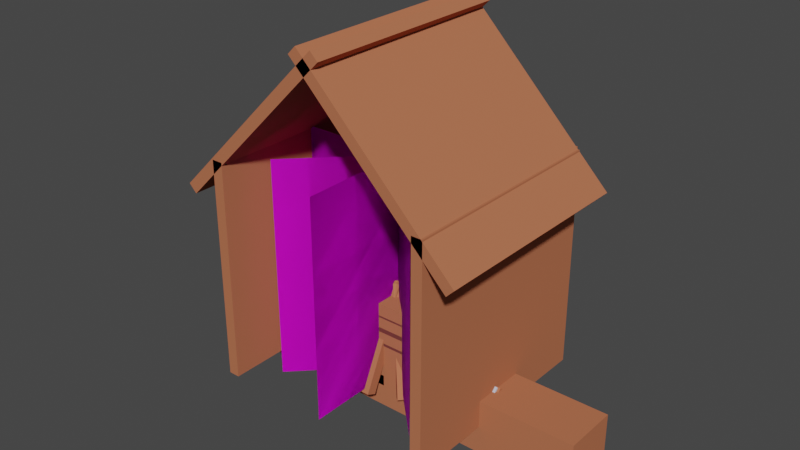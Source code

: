 # Source: blend_game_objects.blend  (saved by Blender 3.6.13; exported with 4.5.12 LTS)
import bpy
from mathutils import Matrix  # noqa: F401  (used for matrix-valued properties, if any)

bpy.ops.wm.read_factory_settings(use_empty=True)
scene = bpy.context.scene
scene.name = 'Scene'

# ---- collections
col_collection = bpy.data.collections.new('Collection'); scene.collection.children.link(col_collection)

# ---- images (referenced by path relative to the original .blend; pixels are not part of the script)
import os
ASSET_DIR = os.environ.get("B2B_ASSET_DIR", "")  # directory of the original .blend (textures are referenced by path, not embedded)
HERE = os.path.dirname(os.path.abspath(__file__))  # packed textures are extracted next to this script under _unpacked/

def load_image(name, relpath, width, height, colorspace="sRGB"):
    """Load a texture the original file referenced (path relative to the .blend, or extracted next to this script)."""
    p = next((c for c in (os.path.join(HERE, relpath), os.path.join(ASSET_DIR, relpath)) if relpath and os.path.exists(c)), "")
    if p:
        img = bpy.data.images.load(p, check_existing=True)
        img.name = name
    else:  # same state as the original file: an image datablock whose file is absent (Cycles renders it pink)
        img = bpy.data.images.new(name, width, height)
        img.source = "FILE"
        img.filepath = "//" + (relpath or name)
    img.colorspace_settings.name = colorspace
    return img
img_spr_tree_texture_one_png = load_image('spr_tree_texture_one.png', 'spr_tree_texture_one.png', 1024, 1024, 'sRGB')
img_spr_tree_texture_two_png = load_image('spr_tree_texture_two.png', 'spr_tree_texture_two.png', 1024, 1024, 'sRGB')
img_spr_apple_leaf_texture_png = load_image('spr_apple_leaf_texture.png', 'spr_apple_leaf_texture.png', 1024, 1024, 'sRGB')
img_spr_flower_texture_png = load_image('spr_flower_texture.png', 'spr_flower_texture.png', 1024, 1024, 'sRGB')

# ---- materials (node trees are filled in below, after node groups)
mat_material_bee_body = bpy.data.materials.new('material_bee_body')
mat_material_bee_body.alpha_threshold = 0.0
mat_material_bee_body.use_transparent_shadow = False
mat_material_bee_body.roughness = 0.5
mat_material_bee_body.line_color = (0.0, 0.0, 0.0, 1.0)
mat_material_bee_head = bpy.data.materials.new('material_bee_head')
mat_material_bee_head.use_transparent_shadow = False
mat_material_bee_wing = bpy.data.materials.new('material_bee_wing')
mat_material_bee_wing.use_transparent_shadow = False
mat_material_tree_one = bpy.data.materials.new('material_tree_one')
mat_material_tree_one.use_transparent_shadow = False
mat_material_tree_two = bpy.data.materials.new('material_tree_two')
mat_material_tree_two.use_transparent_shadow = False
mat_material_wood = bpy.data.materials.new('material_wood')
mat_material_wood.use_transparent_shadow = False
mat_material_apple = bpy.data.materials.new('material_apple')
mat_material_apple.use_transparent_shadow = False
mat_material_apple_leaf = bpy.data.materials.new('material_apple_leaf')
mat_material_apple_leaf.use_transparent_shadow = False
mat_material_metal = bpy.data.materials.new('material_metal')
mat_material_metal.use_transparent_shadow = False
mat_material_beehive_light = bpy.data.materials.new('material_beehive_light')
mat_material_beehive_light.use_transparent_shadow = False
mat_material_beehive_dark = bpy.data.materials.new('material_beehive_dark')
mat_material_beehive_dark.use_transparent_shadow = False
mat_material_berries = bpy.data.materials.new('material_berries')
mat_material_berries.use_transparent_shadow = False
mat_material_flowers = bpy.data.materials.new('material_flowers')
mat_material_flowers.use_transparent_shadow = False
mat_material_blossom = bpy.data.materials.new('material_blossom')
mat_material_blossom.use_transparent_shadow = False
mat_material_butterfly_body = bpy.data.materials.new('material_butterfly_body')
mat_material_butterfly_body.use_transparent_shadow = False
mat_material_butterfly_wings = bpy.data.materials.new('material_butterfly_wings')
mat_material_butterfly_wings.use_transparent_shadow = False

# ---- material node trees
mat_material_bee_body.use_nodes = True; mat_material_bee_body.node_tree.nodes.clear()
_N = mat_material_bee_body.node_tree.nodes; _L = mat_material_bee_body.node_tree.links
n0 = _N.new('ShaderNodeOutputMaterial'); n0.name = 'Material Output'; n0.location = (300, 300)
n1 = _N.new('ShaderNodeBsdfPrincipled'); n1.name = 'Principled BSDF'; n1.location = (10, 300)
n1.distribution = 'GGX'
n1.subsurface_method = 'RANDOM_WALK_SKIN'
n1.inputs[0].default_value = (0.9301, 0.1812, 0.016, 1.0)
n1.inputs[3].default_value = 1.45
n1.inputs[13].default_value = 0.0
n1.inputs[27].default_value = (0.0, 0.0, 0.0, 1.0)
n1.inputs[28].default_value = 1.0
_L.new(n1.outputs[0], n0.inputs[0])
n0.is_active_output = True
mat_material_bee_head.use_nodes = True; mat_material_bee_head.node_tree.nodes.clear()
_N = mat_material_bee_head.node_tree.nodes; _L = mat_material_bee_head.node_tree.links
n0 = _N.new('ShaderNodeBsdfPrincipled'); n0.name = 'Principled BSDF'; n0.location = (10, 300)
n0.distribution = 'GGX'
n0.subsurface_method = 'RANDOM_WALK_SKIN'
n0.inputs[0].default_value = (0.1714, 0.04817, 0.04092, 1.0)
n0.inputs[3].default_value = 1.45
n0.inputs[13].default_value = 0.0
n0.inputs[27].default_value = (0.0, 0.0, 0.0, 1.0)
n0.inputs[28].default_value = 1.0
n1 = _N.new('ShaderNodeOutputMaterial'); n1.name = 'Material Output'; n1.location = (300, 300)
_L.new(n0.outputs[0], n1.inputs[0])
n1.is_active_output = True
mat_material_bee_wing.use_nodes = True; mat_material_bee_wing.node_tree.nodes.clear()
_N = mat_material_bee_wing.node_tree.nodes; _L = mat_material_bee_wing.node_tree.links
n0 = _N.new('ShaderNodeBsdfPrincipled'); n0.name = 'Principled BSDF'; n0.location = (10, 300)
n0.distribution = 'GGX'
n0.subsurface_method = 'RANDOM_WALK_SKIN'
n0.inputs[0].default_value = (0.8228, 0.6584, 0.402, 1.0)
n0.inputs[3].default_value = 1.45
n0.inputs[27].default_value = (0.0, 0.0, 0.0, 1.0)
n0.inputs[28].default_value = 1.0
n1 = _N.new('ShaderNodeOutputMaterial'); n1.name = 'Material Output'; n1.location = (300, 300)
_L.new(n0.outputs[0], n1.inputs[0])
n1.is_active_output = True
mat_material_tree_one.use_nodes = True; mat_material_tree_one.node_tree.nodes.clear()
_N = mat_material_tree_one.node_tree.nodes; _L = mat_material_tree_one.node_tree.links
n0 = _N.new('ShaderNodeBsdfPrincipled'); n0.name = 'Principled BSDF'; n0.location = (10, 300)
n0.distribution = 'GGX'
n0.subsurface_method = 'RANDOM_WALK_SKIN'
n0.inputs[3].default_value = 1.45
n0.inputs[13].default_value = 0.0
n0.inputs[27].default_value = (0.0, 0.0, 0.0, 1.0)
n0.inputs[28].default_value = 1.0
n1 = _N.new('ShaderNodeOutputMaterial'); n1.name = 'Material Output'; n1.location = (300, 300)
n2 = _N.new('ShaderNodeTexImage'); n2.name = 'Image Texture'; n2.location = (-280, 280)
n2.image = img_spr_tree_texture_one_png
n2.interpolation = 'Closest'
_L.new(n0.outputs[0], n1.inputs[0])
_L.new(n2.outputs[0], n0.inputs[0])
n1.is_active_output = True
mat_material_tree_two.use_nodes = True; mat_material_tree_two.node_tree.nodes.clear()
_N = mat_material_tree_two.node_tree.nodes; _L = mat_material_tree_two.node_tree.links
n0 = _N.new('ShaderNodeBsdfPrincipled'); n0.name = 'Principled BSDF'; n0.location = (10, 300)
n0.distribution = 'GGX'
n0.subsurface_method = 'RANDOM_WALK_SKIN'
n0.inputs[3].default_value = 1.45
n0.inputs[27].default_value = (0.0, 0.0, 0.0, 1.0)
n0.inputs[28].default_value = 1.0
n1 = _N.new('ShaderNodeOutputMaterial'); n1.name = 'Material Output'; n1.location = (300, 300)
n2 = _N.new('ShaderNodeTexImage'); n2.name = 'Image Texture'; n2.location = (-280, 280)
n2.image = img_spr_tree_texture_two_png
n2.interpolation = 'Closest'
_L.new(n0.outputs[0], n1.inputs[0])
_L.new(n2.outputs[0], n0.inputs[0])
n1.is_active_output = True
mat_material_wood.use_nodes = True; mat_material_wood.node_tree.nodes.clear()
_N = mat_material_wood.node_tree.nodes; _L = mat_material_wood.node_tree.links
n0 = _N.new('ShaderNodeBsdfPrincipled'); n0.name = 'Principled BSDF'; n0.location = (10, 300)
n0.distribution = 'GGX'
n0.subsurface_method = 'RANDOM_WALK_SKIN'
n0.inputs[0].default_value = (0.4793, 0.159, 0.08022, 1.0)
n0.inputs[3].default_value = 1.45
n0.inputs[13].default_value = 0.0
n0.inputs[27].default_value = (0.0, 0.0, 0.0, 1.0)
n0.inputs[28].default_value = 1.0
n1 = _N.new('ShaderNodeOutputMaterial'); n1.name = 'Material Output'; n1.location = (300, 300)
_L.new(n0.outputs[0], n1.inputs[0])
n1.is_active_output = True
mat_material_apple.use_nodes = True; mat_material_apple.node_tree.nodes.clear()
_N = mat_material_apple.node_tree.nodes; _L = mat_material_apple.node_tree.links
n0 = _N.new('ShaderNodeBsdfPrincipled'); n0.name = 'Principled BSDF'; n0.location = (10, 300)
n0.distribution = 'GGX'
n0.subsurface_method = 'RANDOM_WALK_SKIN'
n0.inputs[0].default_value = (0.3613, 0.01938, 0.0331, 1.0)
n0.inputs[3].default_value = 1.45
n0.inputs[13].default_value = 0.0
n0.inputs[27].default_value = (0.0, 0.0, 0.0, 1.0)
n0.inputs[28].default_value = 1.0
n1 = _N.new('ShaderNodeOutputMaterial'); n1.name = 'Material Output'; n1.location = (300, 300)
_L.new(n0.outputs[0], n1.inputs[0])
n1.is_active_output = True
mat_material_apple_leaf.use_nodes = True; mat_material_apple_leaf.node_tree.nodes.clear()
_N = mat_material_apple_leaf.node_tree.nodes; _L = mat_material_apple_leaf.node_tree.links
n0 = _N.new('ShaderNodeBsdfPrincipled'); n0.name = 'Principled BSDF'; n0.location = (10, 300)
n0.distribution = 'GGX'
n0.subsurface_method = 'RANDOM_WALK_SKIN'
n0.inputs[3].default_value = 1.45
n0.inputs[27].default_value = (0.0, 0.0, 0.0, 1.0)
n0.inputs[28].default_value = 1.0
n1 = _N.new('ShaderNodeOutputMaterial'); n1.name = 'Material Output'; n1.location = (300, 300)
n2 = _N.new('ShaderNodeTexImage'); n2.name = 'Image Texture'; n2.location = (-280, 280)
n2.image = img_spr_apple_leaf_texture_png
n2.interpolation = 'Closest'
_L.new(n0.outputs[0], n1.inputs[0])
_L.new(n2.outputs[0], n0.inputs[0])
n1.is_active_output = True
mat_material_metal.use_nodes = True; mat_material_metal.node_tree.nodes.clear()
_N = mat_material_metal.node_tree.nodes; _L = mat_material_metal.node_tree.links
n0 = _N.new('ShaderNodeBsdfPrincipled'); n0.name = 'Principled BSDF'; n0.location = (10, 300)
n0.distribution = 'GGX'
n0.subsurface_method = 'RANDOM_WALK_SKIN'
n0.inputs[0].default_value = (0.5271, 0.5972, 0.7157, 1.0)
n0.inputs[3].default_value = 1.45
n0.inputs[27].default_value = (0.0, 0.0, 0.0, 1.0)
n0.inputs[28].default_value = 1.0
n1 = _N.new('ShaderNodeOutputMaterial'); n1.name = 'Material Output'; n1.location = (300, 300)
_L.new(n0.outputs[0], n1.inputs[0])
n1.is_active_output = True
mat_material_beehive_light.use_nodes = True; mat_material_beehive_light.node_tree.nodes.clear()
_N = mat_material_beehive_light.node_tree.nodes; _L = mat_material_beehive_light.node_tree.links
n0 = _N.new('ShaderNodeBsdfPrincipled'); n0.name = 'Principled BSDF'; n0.location = (10, 300)
n0.distribution = 'GGX'
n0.subsurface_method = 'RANDOM_WALK_SKIN'
n0.inputs[0].default_value = (0.4793, 0.159, 0.08022, 1.0)
n0.inputs[3].default_value = 1.45
n0.inputs[13].default_value = 0.0
n0.inputs[27].default_value = (0.0, 0.0, 0.0, 1.0)
n0.inputs[28].default_value = 1.0
n1 = _N.new('ShaderNodeOutputMaterial'); n1.name = 'Material Output'; n1.location = (300, 300)
_L.new(n0.outputs[0], n1.inputs[0])
n1.is_active_output = True
mat_material_beehive_dark.use_nodes = True; mat_material_beehive_dark.node_tree.nodes.clear()
_N = mat_material_beehive_dark.node_tree.nodes; _L = mat_material_beehive_dark.node_tree.links
n0 = _N.new('ShaderNodeBsdfPrincipled'); n0.name = 'Principled BSDF'; n0.location = (10, 300)
n0.distribution = 'GGX'
n0.subsurface_method = 'RANDOM_WALK_SKIN'
n0.inputs[0].default_value = (0.1714, 0.04817, 0.04092, 1.0)
n0.inputs[3].default_value = 1.45
n0.inputs[13].default_value = 0.0
n0.inputs[27].default_value = (0.0, 0.0, 0.0, 1.0)
n0.inputs[28].default_value = 1.0
n1 = _N.new('ShaderNodeOutputMaterial'); n1.name = 'Material Output'; n1.location = (300, 300)
_L.new(n0.outputs[0], n1.inputs[0])
n1.is_active_output = True
mat_material_berries.use_nodes = True; mat_material_berries.node_tree.nodes.clear()
_N = mat_material_berries.node_tree.nodes; _L = mat_material_berries.node_tree.links
n0 = _N.new('ShaderNodeBsdfPrincipled'); n0.name = 'Principled BSDF'; n0.location = (10, 300)
n0.distribution = 'GGX'
n0.subsurface_method = 'RANDOM_WALK_SKIN'
n0.inputs[0].default_value = (0.1384, 0.03955, 0.15, 1.0)
n0.inputs[3].default_value = 1.45
n0.inputs[13].default_value = 0.0
n0.inputs[27].default_value = (0.0, 0.0, 0.0, 1.0)
n0.inputs[28].default_value = 1.0
n1 = _N.new('ShaderNodeOutputMaterial'); n1.name = 'Material Output'; n1.location = (300, 300)
_L.new(n0.outputs[0], n1.inputs[0])
n1.is_active_output = True
mat_material_flowers.use_nodes = True; mat_material_flowers.node_tree.nodes.clear()
_N = mat_material_flowers.node_tree.nodes; _L = mat_material_flowers.node_tree.links
n0 = _N.new('ShaderNodeBsdfPrincipled'); n0.name = 'Principled BSDF'; n0.location = (10, 300)
n0.distribution = 'GGX'
n0.subsurface_method = 'RANDOM_WALK_SKIN'
n0.inputs[3].default_value = 1.45
n0.inputs[27].default_value = (0.0, 0.0, 0.0, 1.0)
n0.inputs[28].default_value = 1.0
n1 = _N.new('ShaderNodeOutputMaterial'); n1.name = 'Material Output'; n1.location = (300, 300)
n2 = _N.new('ShaderNodeTexImage'); n2.name = 'Image Texture'; n2.location = (-280, 220)
n3 = _N.new('ShaderNodeTexImage'); n3.name = 'Image Texture.001'; n3.location = (-280, 280)
n3.image = img_spr_flower_texture_png
n3.interpolation = 'Closest'
_L.new(n0.outputs[0], n1.inputs[0])
_L.new(n3.outputs[0], n0.inputs[0])
n1.is_active_output = True
mat_material_blossom.use_nodes = True; mat_material_blossom.node_tree.nodes.clear()
_N = mat_material_blossom.node_tree.nodes; _L = mat_material_blossom.node_tree.links
n0 = _N.new('ShaderNodeBsdfPrincipled'); n0.name = 'Principled BSDF'; n0.location = (10, 300)
n0.distribution = 'GGX'
n0.subsurface_method = 'RANDOM_WALK_SKIN'
n0.inputs[0].default_value = (1.0, 1.0, 1.0, 1.0)
n0.inputs[3].default_value = 1.45
n0.inputs[13].default_value = 0.0
n0.inputs[27].default_value = (0.0, 0.0, 0.0, 1.0)
n0.inputs[28].default_value = 1.0
n1 = _N.new('ShaderNodeOutputMaterial'); n1.name = 'Material Output'; n1.location = (300, 300)
_L.new(n0.outputs[0], n1.inputs[0])
n1.is_active_output = True
mat_material_butterfly_body.use_nodes = True; mat_material_butterfly_body.node_tree.nodes.clear()
_N = mat_material_butterfly_body.node_tree.nodes; _L = mat_material_butterfly_body.node_tree.links
n0 = _N.new('ShaderNodeBsdfPrincipled'); n0.name = 'Principled BSDF'; n0.location = (10, 300)
n0.distribution = 'GGX'
n0.subsurface_method = 'RANDOM_WALK_SKIN'
n0.inputs[0].default_value = (0.04231, 0.05781, 0.1329, 1.0)
n0.inputs[3].default_value = 1.45
n0.inputs[13].default_value = 0.0
n0.inputs[27].default_value = (0.0, 0.0, 0.0, 1.0)
n0.inputs[28].default_value = 1.0
n1 = _N.new('ShaderNodeOutputMaterial'); n1.name = 'Material Output'; n1.location = (300, 300)
_L.new(n0.outputs[0], n1.inputs[0])
n1.is_active_output = True
mat_material_butterfly_wings.use_nodes = True; mat_material_butterfly_wings.node_tree.nodes.clear()
_N = mat_material_butterfly_wings.node_tree.nodes; _L = mat_material_butterfly_wings.node_tree.links
n0 = _N.new('ShaderNodeBsdfPrincipled'); n0.name = 'Principled BSDF'; n0.location = (10, 300)
n0.distribution = 'GGX'
n0.subsurface_method = 'RANDOM_WALK_SKIN'
n0.inputs[0].default_value = (1.0, 0.0, 0.05781, 1.0)
n0.inputs[3].default_value = 1.45
n0.inputs[27].default_value = (0.0, 0.0, 0.0, 1.0)
n0.inputs[28].default_value = 1.0
n1 = _N.new('ShaderNodeOutputMaterial'); n1.name = 'Material Output'; n1.location = (300, 300)
_L.new(n0.outputs[0], n1.inputs[0])
n1.is_active_output = True

# ---- world
world_world = bpy.data.worlds.new('World'); scene.world = world_world
world_world.use_nodes = True; world_world.node_tree.nodes.clear()
_N = world_world.node_tree.nodes; _L = world_world.node_tree.links
n0 = _N.new('ShaderNodeOutputWorld'); n0.name = 'World Output'; n0.location = (300, 300)
n1 = _N.new('ShaderNodeBackground'); n1.name = 'Background'; n1.location = (10, 300)
n1.inputs[0].default_value = (0.05088, 0.05088, 0.05088, 1.0)
_L.new(n1.outputs[0], n0.inputs[0])
n0.is_active_output = True
world_world.color = (0.05088, 0.05088, 0.05088)
world_world.use_sun_shadow = False
world_world.sun_shadow_jitter_overblur = 0.0

# ---- meshes
me_cube = bpy.data.meshes.new('Cube')
me_cube.from_pydata([(0.001238, 0.002268, 0.00126), (0.001238, 0.002268, -0.0008608), (0.001238, -0.002268, 0.00126), (0.001238, -0.002268, -0.0008608), (-0.001238, 0.002268, 0.00126), (-0.001238, 0.002268, -0.0008608), (-0.001238, -0.002268, 0.00126), (-0.001238, -0.002268, -0.0008608), (0.001238, 0.002268, 0.0), (-0.001238, -0.003448, 0.0), (0.001238, -0.003448, 0.0), (-0.001238, 0.002268, 0.0), (-0.001238, 0.002893, 0.00126), (0.001238, 0.002893, 0.00126), (0.001238, 0.002893, 0.0), (-0.001238, 0.002893, 0.0), (0.0004127, 0.002268, -0.0008608), (-0.0004127, 0.002268, -0.0008608), (0.0004127, -0.002268, 0.00126), (-0.0004127, -0.002268, 0.00126), (-0.0004127, -0.002268, -0.0008608), (0.0004127, -0.002268, -0.0008608), (-0.0004127, 0.002268, 0.00126), (0.0004127, 0.002268, 0.00126), (-0.0004127, 0.002268, 0.0), (0.0004127, 0.002268, 0.0), (0.0004127, -0.003448, 0.0), (-0.0004127, -0.003448, 0.0), (-0.0004127, 0.002893, 0.00126), (0.0004127, 0.002893, 0.00126), (-0.0004127, 0.002893, 0.0), (0.0004127, 0.002893, 0.0)], [], [(22, 4, 6, 19), (27, 19, 6, 9), (9, 6, 4, 11), (16, 1, 3, 21), (8, 0, 2, 10), (11, 4, 12, 15), (16, 25, 8, 1), (1, 8, 10, 3), (7, 9, 11, 5), (20, 27, 9, 7), (31, 29, 13, 14), (24, 11, 15, 30), (0, 8, 14, 13), (23, 0, 13, 29), (4, 22, 28, 12), (22, 23, 29, 28), (8, 25, 31, 14), (25, 24, 30, 31), (15, 12, 28, 30), (30, 28, 29, 31), (3, 10, 26, 21), (21, 26, 27, 20), (5, 11, 24, 17), (17, 24, 25, 16), (5, 17, 20, 7), (17, 16, 21, 20), (10, 2, 18, 26), (26, 18, 19, 27), (0, 23, 18, 2), (23, 22, 19, 18)])
me_cube.polygons.foreach_set('material_index', [0, 0, 0, 0, 0, 1, 0, 0, 0, 0, 1, 0, 1, 1, 1, 0, 0, 0, 1, 0, 0, 0, 0, 0, 0, 0, 0, 0, 0, 0])
_uv = me_cube.uv_layers.new(name='UVMap')
_uv.uv.foreach_set('vector', [0.7917, 0.5, 0.875, 0.5, 0.875, 0.75, 0.7917, 0.75, 0.5, 0.9167, 0.625, 0.9167, 0.625, 1.0, 0.5, 1.0, 0.5, 0.0, 0.625, 0.0, 0.625, 0.25, 0.5, 0.25, 0.2917, 0.5, 0.375, 0.5, 0.375, 0.75, 0.2917, 0.75, 0.5, 0.5, 0.625, 0.5, 0.625, 0.75, 0.5, 0.75, 0.5, 0.25, 0.625, 0.25, 0.625, 0.25, 0.5, 0.25, 0.375, 0.4167, 0.5, 0.4167, 0.5, 0.5, 0.375, 0.5, 0.375, 0.5, 0.5, 0.5, 0.5, 0.75, 0.375, 0.75, 0.375, 0.0, 0.5, 0.0, 0.5, 0.25, 0.375, 0.25, 0.375, 0.9167, 0.5, 0.9167, 0.5, 1.0, 0.375, 1.0, 0.5, 0.4167, 0.625, 0.4167, 0.625, 0.5, 0.5, 0.5, 0.5, 0.3333, 0.5, 0.25, 0.5, 0.25, 0.5, 0.3333, 0.625, 0.5, 0.5, 0.5, 0.5, 0.5, 0.625, 0.5, 0.7083, 0.5, 0.625, 0.5, 0.625, 0.5, 0.7083, 0.5, 0.875, 0.5, 0.7917, 0.5, 0.7917, 0.5, 0.875, 0.5, 0.7917, 0.5, 0.7083, 0.5, 0.7083, 0.5, 0.7917, 0.5, 0.5, 0.5, 0.5, 0.4167, 0.5, 0.4167, 0.5, 0.5, 0.5, 0.4167, 0.5, 0.3333, 0.5, 0.3333, 0.5, 0.4167, 0.5, 0.25, 0.625, 0.25, 0.625, 0.3333, 0.5, 0.3333, 0.5, 0.3333, 0.625, 0.3333, 0.625, 0.4167, 0.5, 0.4167, 0.375, 0.75, 0.5, 0.75, 0.5, 0.8333, 0.375, 0.8333, 0.375, 0.8333, 0.5, 0.8333, 0.5, 0.9167, 0.375, 0.9167, 0.375, 0.25, 0.5, 0.25, 0.5, 0.3333, 0.375, 0.3333, 0.375, 0.3333, 0.5, 0.3333, 0.5, 0.4167, 0.375, 0.4167, 0.125, 0.5, 0.2083, 0.5, 0.2083, 0.75, 0.125, 0.75, 0.2083, 0.5, 0.2917, 0.5, 0.2917, 0.75, 0.2083, 0.75, 0.5, 0.75, 0.625, 0.75, 0.625, 0.8333, 0.5, 0.8333, 0.5, 0.8333, 0.625, 0.8333, 0.625, 0.9167, 0.5, 0.9167, 0.625, 0.5, 0.7083, 0.5, 0.7083, 0.75, 0.625, 0.75, 0.7083, 0.5, 0.7917, 0.5, 0.7917, 0.75, 0.7083, 0.75])
me_cube.materials.append(mat_material_bee_body)
me_cube.materials.append(mat_material_bee_head)
me_cube.use_mirror_vertex_groups = False
me_cube.update()
me_cube_001 = bpy.data.meshes.new('Cube.001')
me_cube_001.from_pydata([(-1.0, -0.048, -1.0), (-1.0, -0.048, 1.0), (-1.0, 1.0, -1.0), (-1.0, 1.0, 1.0), (1.0, -1.0, -1.0), (1.0, -1.0, 1.0), (1.0, 1.0, -1.0), (1.0, 1.0, 1.0), (0.0, 0.7496, -1.0), (0.0, 0.7496, 1.0), (0.0, -1.561, -1.0), (0.0, -1.561, 1.0)], [], [(0, 1, 3, 2), (8, 9, 7, 6), (6, 7, 5, 4), (10, 11, 1, 0), (8, 6, 4, 10), (9, 3, 1, 11), (7, 9, 11, 5), (2, 8, 10, 0), (4, 5, 11, 10), (2, 3, 9, 8)])
_uv = me_cube_001.uv_layers.new(name='UVMap')
_uv.uv.foreach_set('vector', [0.375, 0.0, 0.625, 0.0, 0.625, 0.25, 0.375, 0.25, 0.375, 0.375, 0.625, 0.375, 0.625, 0.5, 0.375, 0.5, 0.375, 0.5, 0.625, 0.5, 0.625, 0.75, 0.375, 0.75, 0.375, 0.875, 0.625, 0.875, 0.625, 1.0, 0.375, 1.0, 0.25, 0.5, 0.375, 0.5, 0.375, 0.75, 0.25, 0.75, 0.75, 0.5, 0.875, 0.5, 0.875, 0.75, 0.75, 0.75, 0.625, 0.5, 0.75, 0.5, 0.75, 0.75, 0.625, 0.75, 0.125, 0.5, 0.25, 0.5, 0.25, 0.75, 0.125, 0.75, 0.375, 0.75, 0.625, 0.75, 0.625, 0.875, 0.375, 0.875, 0.375, 0.25, 0.625, 0.25, 0.625, 0.375, 0.375, 0.375])
me_cube_001.materials.append(mat_material_bee_wing)
me_cube_001.update()
me_plane = bpy.data.meshes.new('Plane')
me_plane.from_pydata([(-1.0, -1.0, 0.0), (1.0, -1.0, 0.0), (-1.0, 1.0, 0.0), (1.0, 1.0, 0.0), (0.0, -1.0, 1.0), (1.788e-07, -1.0, -1.0), (-1.788e-07, 1.0, 1.0), (0.0, 1.0, -1.0), (-0.7071, -1.0, 0.7071), (0.7071, -1.0, -0.7071), (-0.7071, 1.0, 0.7071), (0.7071, 1.0, -0.7071), (0.7071, -1.0, 0.7071), (-0.7071, -1.0, -0.7071), (0.7071, 1.0, 0.7071), (-0.7071, 1.0, -0.7071)], [], [(0, 1, 3, 2), (4, 5, 7, 6), (8, 9, 11, 10), (12, 13, 15, 14)])
_uv = me_plane.uv_layers.new(name='UVMap')
_uv.uv.foreach_set('vector', [0.0, 0.0, 1.0, 0.0, 1.0, 1.0, 0.0, 1.0, 0.0, 0.0, 1.0, 0.0, 1.0, 1.0, 0.0, 1.0, 0.0, 0.0, 1.0, 0.0, 1.0, 1.0, 0.0, 1.0, 0.0, 0.0, 1.0, 0.0, 1.0, 1.0, 0.0, 1.0])
me_plane.materials.append(mat_material_tree_one)
me_plane.update()
me_plane_001 = bpy.data.meshes.new('Plane.001')
me_plane_001.from_pydata([(-1.0, -1.0, 0.0), (1.0, -1.0, 0.0), (-1.0, 1.0, 0.0), (1.0, 1.0, 0.0), (0.0, -1.0, 1.0), (1.788e-07, -1.0, -1.0), (-1.788e-07, 1.0, 1.0), (0.0, 1.0, -1.0), (-0.7071, -1.0, 0.7071), (0.7071, -1.0, -0.7071), (-0.7071, 1.0, 0.7071), (0.7071, 1.0, -0.7071), (0.7071, -1.0, 0.7071), (-0.7071, -1.0, -0.7071), (0.7071, 1.0, 0.7071), (-0.7071, 1.0, -0.7071)], [], [(0, 1, 3, 2), (4, 5, 7, 6), (8, 9, 11, 10), (12, 13, 15, 14)])
me_plane_001.polygons.foreach_set('material_index', [1, 1, 1, 1])
_uv = me_plane_001.uv_layers.new(name='UVMap')
_uv.uv.foreach_set('vector', [0.0, 0.0, 1.0, 0.0, 1.0, 1.0, 0.0, 1.0, 0.0, 0.0, 1.0, 0.0, 1.0, 1.0, 0.0, 1.0, 0.0, 0.0, 1.0, 0.0, 1.0, 1.0, 0.0, 1.0, 0.0, 0.0, 1.0, 0.0, 1.0, 1.0, 0.0, 1.0])
me_plane_001.materials.append(mat_material_tree_one)
me_plane_001.materials.append(mat_material_tree_two)
me_plane_001.update()
me_cube_002 = bpy.data.meshes.new('Cube.002')
me_cube_002.from_pydata([(-1.0, -1.0, -1.0), (-1.0, -1.0, 1.0), (-1.0, 1.0, -1.0), (-1.0, 1.0, 1.0), (1.0, -1.0, -1.0), (1.0, -1.0, 1.0), (1.0, 1.0, -1.0), (1.0, 1.0, 1.0), (0.9942, -0.3728, -14.45), (0.991, -0.2196, -15.74), (1.009, 0.9128, 0.8699), (1.006, 1.066, -0.4157), (-1.006, -0.3729, -14.45), (-1.009, -0.2197, -15.73), (-0.991, 0.9127, 0.8731), (-0.9942, 1.066, -0.4125), (7.42, -0.7287, -6.818), (9.232, -0.6521, -6.461), (-1.032, 0.9141, 0.8421), (0.7801, 0.9907, 1.199), (7.42, -0.6442, -8.631), (9.232, -0.5676, -8.274), (-1.032, 0.9986, -0.9706), (0.7801, 1.075, -0.6133), (-7.422, -0.6444, -8.626), (-9.234, -0.5679, -8.266), (1.031, 0.999, -0.9787), (-0.7819, 1.075, -0.6186), (-7.418, -0.7289, -6.813), (-9.231, -0.6525, -6.453), (1.034, 0.9145, 0.8339), (-0.7784, 0.991, 1.194), (5.954, -0.4946, -11.84), (7.235, -0.3638, -12.64), (-0.02297, 0.8956, 1.238), (1.259, 1.026, 0.4339), (4.54, -0.4348, -13.12), (5.821, -0.304, -13.93), (-1.437, 0.9554, -0.04343), (-0.1555, 1.086, -0.8478), (-5.951, -0.8785, -3.606), (-7.23, -0.8562, -2.085), (0.0154, 1.017, -1.371), (-1.264, 1.04, 0.1495), (-4.534, -0.9382, -2.326), (-5.814, -0.9158, -0.8053), (1.432, 0.9577, -0.09192), (0.1526, 0.98, 1.429), (-4.54, -0.4348, -13.12), (-5.821, -0.304, -13.93), (1.437, 0.9554, -0.04343), (0.1555, 1.086, -0.8478), (-5.954, -0.4946, -11.84), (-7.235, -0.3638, -12.64), (0.02297, 0.8956, 1.238), (-1.259, 1.026, 0.4339), (4.545, -0.9379, -2.331), (5.829, -0.9154, -0.8145), (-1.442, 0.957, -0.0782), (-0.1583, 0.9795, 1.439), (5.957, -0.878, -3.615), (7.241, -0.8555, -2.098), (-0.03054, 1.017, -1.362), (1.253, 1.039, 0.1547)], [], [(0, 1, 3, 2), (2, 3, 7, 6), (6, 7, 5, 4), (4, 5, 1, 0), (2, 6, 4, 0), (7, 3, 1, 5), (8, 9, 11, 10), (10, 11, 15, 14), (14, 15, 13, 12), (12, 13, 9, 8), (10, 14, 12, 8), (15, 11, 9, 13), (16, 17, 19, 18), (18, 19, 23, 22), (22, 23, 21, 20), (20, 21, 17, 16), (18, 22, 20, 16), (23, 19, 17, 21), (24, 25, 27, 26), (26, 27, 31, 30), (30, 31, 29, 28), (28, 29, 25, 24), (26, 30, 28, 24), (31, 27, 25, 29), (32, 33, 35, 34), (34, 35, 39, 38), (38, 39, 37, 36), (36, 37, 33, 32), (34, 38, 36, 32), (39, 35, 33, 37), (40, 41, 43, 42), (42, 43, 47, 46), (46, 47, 45, 44), (44, 45, 41, 40), (42, 46, 44, 40), (47, 43, 41, 45), (48, 49, 51, 50), (50, 51, 55, 54), (54, 55, 53, 52), (52, 53, 49, 48), (50, 54, 52, 48), (55, 51, 49, 53), (56, 57, 59, 58), (58, 59, 63, 62), (62, 63, 61, 60), (60, 61, 57, 56), (58, 62, 60, 56), (63, 59, 57, 61)])
_uv = me_cube_002.uv_layers.new(name='UVMap')
_uv.uv.foreach_set('vector', [0.375, 0.0, 0.625, 0.0, 0.625, 0.25, 0.375, 0.25, 0.375, 0.25, 0.625, 0.25, 0.625, 0.5, 0.375, 0.5, 0.375, 0.5, 0.625, 0.5, 0.625, 0.75, 0.375, 0.75, 0.375, 0.75, 0.625, 0.75, 0.625, 1.0, 0.375, 1.0, 0.125, 0.5, 0.375, 0.5, 0.375, 0.75, 0.125, 0.75, 0.625, 0.5, 0.875, 0.5, 0.875, 0.75, 0.625, 0.75, 0.375, 0.0, 0.625, 0.0, 0.625, 0.25, 0.375, 0.25, 0.375, 0.25, 0.625, 0.25, 0.625, 0.5, 0.375, 0.5, 0.375, 0.5, 0.625, 0.5, 0.625, 0.75, 0.375, 0.75, 0.375, 0.75, 0.625, 0.75, 0.625, 1.0, 0.375, 1.0, 0.125, 0.5, 0.375, 0.5, 0.375, 0.75, 0.125, 0.75, 0.625, 0.5, 0.875, 0.5, 0.875, 0.75, 0.625, 0.75, 0.375, 0.0, 0.625, 0.0, 0.625, 0.25, 0.375, 0.25, 0.375, 0.25, 0.625, 0.25, 0.625, 0.5, 0.375, 0.5, 0.375, 0.5, 0.625, 0.5, 0.625, 0.75, 0.375, 0.75, 0.375, 0.75, 0.625, 0.75, 0.625, 1.0, 0.375, 1.0, 0.125, 0.5, 0.375, 0.5, 0.375, 0.75, 0.125, 0.75, 0.625, 0.5, 0.875, 0.5, 0.875, 0.75, 0.625, 0.75, 0.375, 0.0, 0.625, 0.0, 0.625, 0.25, 0.375, 0.25, 0.375, 0.25, 0.625, 0.25, 0.625, 0.5, 0.375, 0.5, 0.375, 0.5, 0.625, 0.5, 0.625, 0.75, 0.375, 0.75, 0.375, 0.75, 0.625, 0.75, 0.625, 1.0, 0.375, 1.0, 0.125, 0.5, 0.375, 0.5, 0.375, 0.75, 0.125, 0.75, 0.625, 0.5, 0.875, 0.5, 0.875, 0.75, 0.625, 0.75, 0.375, 0.0, 0.625, 0.0, 0.625, 0.25, 0.375, 0.25, 0.375, 0.25, 0.625, 0.25, 0.625, 0.5, 0.375, 0.5, 0.375, 0.5, 0.625, 0.5, 0.625, 0.75, 0.375, 0.75, 0.375, 0.75, 0.625, 0.75, 0.625, 1.0, 0.375, 1.0, 0.125, 0.5, 0.375, 0.5, 0.375, 0.75, 0.125, 0.75, 0.625, 0.5, 0.875, 0.5, 0.875, 0.75, 0.625, 0.75, 0.375, 0.0, 0.625, 0.0, 0.625, 0.25, 0.375, 0.25, 0.375, 0.25, 0.625, 0.25, 0.625, 0.5, 0.375, 0.5, 0.375, 0.5, 0.625, 0.5, 0.625, 0.75, 0.375, 0.75, 0.375, 0.75, 0.625, 0.75, 0.625, 1.0, 0.375, 1.0, 0.125, 0.5, 0.375, 0.5, 0.375, 0.75, 0.125, 0.75, 0.625, 0.5, 0.875, 0.5, 0.875, 0.75, 0.625, 0.75, 0.375, 0.0, 0.625, 0.0, 0.625, 0.25, 0.375, 0.25, 0.375, 0.25, 0.625, 0.25, 0.625, 0.5, 0.375, 0.5, 0.375, 0.5, 0.625, 0.5, 0.625, 0.75, 0.375, 0.75, 0.375, 0.75, 0.625, 0.75, 0.625, 1.0, 0.375, 1.0, 0.125, 0.5, 0.375, 0.5, 0.375, 0.75, 0.125, 0.75, 0.625, 0.5, 0.875, 0.5, 0.875, 0.75, 0.625, 0.75, 0.375, 0.0, 0.625, 0.0, 0.625, 0.25, 0.375, 0.25, 0.375, 0.25, 0.625, 0.25, 0.625, 0.5, 0.375, 0.5, 0.375, 0.5, 0.625, 0.5, 0.625, 0.75, 0.375, 0.75, 0.375, 0.75, 0.625, 0.75, 0.625, 1.0, 0.375, 1.0, 0.125, 0.5, 0.375, 0.5, 0.375, 0.75, 0.125, 0.75, 0.625, 0.5, 0.875, 0.5, 0.875, 0.75, 0.625, 0.75])
me_cube_002.materials.append(mat_material_wood)
me_cube_002.update()
me_cube_003 = bpy.data.meshes.new('Cube.003')
me_cube_003.from_pydata([(-0.075, -0.075, -0.075), (-0.075, -0.075, 0.075), (-0.075, 0.075, -0.075), (-0.075, 0.075, 0.075), (0.075, -0.075, -0.075), (0.075, -0.075, 0.075), (0.075, 0.075, -0.075), (0.075, 0.075, 0.075), (-0.125, 0.0, 0.025), (0.125, 0.0, 0.025), (-0.125, 0.0, 0.275), (0.125, 0.0, 0.275)], [], [(0, 1, 3, 2), (2, 3, 7, 6), (6, 7, 5, 4), (4, 5, 1, 0), (2, 6, 4, 0), (7, 3, 1, 5), (8, 9, 11, 10)])
me_cube_003.polygons.foreach_set('material_index', [0, 0, 0, 0, 0, 0, 1])
_uv = me_cube_003.uv_layers.new(name='UVMap')
_uv.uv.foreach_set('vector', [0.375, 0.0, 0.625, 0.0, 0.625, 0.25, 0.375, 0.25, 0.375, 0.25, 0.625, 0.25, 0.625, 0.5, 0.375, 0.5, 0.375, 0.5, 0.625, 0.5, 0.625, 0.75, 0.375, 0.75, 0.375, 0.75, 0.625, 0.75, 0.625, 1.0, 0.375, 1.0, 0.125, 0.5, 0.375, 0.5, 0.375, 0.75, 0.125, 0.75, 0.625, 0.5, 0.875, 0.5, 0.875, 0.75, 0.625, 0.75, 0.0, 0.0, 1.0, 0.0, 1.0, 1.0, 0.0, 1.0])
me_cube_003.materials.append(mat_material_apple)
me_cube_003.materials.append(mat_material_apple_leaf)
me_cube_003.update()
me_cube_004 = bpy.data.meshes.new('Cube.004')
me_cube_004.from_pydata([(0.9, 0.1305, -0.0987), (0.9, -0.1088, 0.08629), (0.9, 0.1398, -0.08934), (0.9, -0.04517, 0.1499), (1.15, 0.1305, -0.0987), (1.15, -0.1088, 0.08629), (1.15, 0.1398, -0.08934), (1.15, -0.04517, 0.1499), (-0.1147, -0.02907, -0.002785), (-0.1147, -0.102, 0.07019), (-0.1147, 0.0439, 0.07019), (-0.1147, -0.02907, 0.1432), (1.17, -0.02907, -0.002785), (1.17, -0.102, 0.07019), (1.17, 0.0439, 0.07019), (1.17, -0.02907, 0.1432)], [], [(0, 1, 3, 2), (2, 3, 7, 6), (6, 7, 5, 4), (4, 5, 1, 0), (2, 6, 4, 0), (7, 3, 1, 5), (8, 9, 11, 10), (10, 11, 15, 14), (14, 15, 13, 12), (12, 13, 9, 8), (10, 14, 12, 8), (15, 11, 9, 13)])
me_cube_004.polygons.foreach_set('material_index', [0, 0, 0, 0, 0, 0, 1, 1, 1, 1, 1, 1])
_uv = me_cube_004.uv_layers.new(name='UVMap')
_uv.uv.foreach_set('vector', [0.375, 0.0, 0.625, 0.0, 0.625, 0.25, 0.375, 0.25, 0.375, 0.25, 0.625, 0.25, 0.625, 0.5, 0.375, 0.5, 0.375, 0.5, 0.625, 0.5, 0.625, 0.75, 0.375, 0.75, 0.375, 0.75, 0.625, 0.75, 0.625, 1.0, 0.375, 1.0, 0.125, 0.5, 0.375, 0.5, 0.375, 0.75, 0.125, 0.75, 0.625, 0.5, 0.875, 0.5, 0.875, 0.75, 0.625, 0.75, 0.375, 0.0, 0.625, 0.0, 0.625, 0.25, 0.375, 0.25, 0.375, 0.25, 0.625, 0.25, 0.625, 0.5, 0.375, 0.5, 0.375, 0.5, 0.625, 0.5, 0.625, 0.75, 0.375, 0.75, 0.375, 0.75, 0.625, 0.75, 0.625, 1.0, 0.375, 1.0, 0.125, 0.5, 0.375, 0.5, 0.375, 0.75, 0.125, 0.75, 0.625, 0.5, 0.875, 0.5, 0.875, 0.75, 0.625, 0.75])
me_cube_004.materials.append(mat_material_metal)
me_cube_004.materials.append(mat_material_wood)
me_cube_004.update()
me_sphere_001 = bpy.data.meshes.new('Sphere.001')
me_sphere_001.from_pydata([(0.0, 0.1414, 0.1414), (0.0, 0.2, 0.0), (0.0, 0.1414, -0.1414), (0.0, 0.0, -0.2), (0.1345, 0.0437, 0.1414), (0.1902, 0.0618, 0.0), (0.1345, 0.0437, -0.1414), (0.08313, -0.1144, 0.1414), (0.1176, -0.1618, 0.0), (0.08313, -0.1144, -0.1414), (0.0, 0.0, 0.2), (-0.08313, -0.1144, 0.1414), (-0.1176, -0.1618, 0.0), (-0.08313, -0.1144, -0.1414), (-0.1345, 0.0437, 0.1414), (-0.1902, 0.0618, 0.0), (-0.1345, 0.0437, -0.1414), (0.0, 0.1958, 0.01007), (0.1862, 0.06051, 0.01007), (0.1151, -0.1584, 0.01007), (-0.1151, -0.1584, 0.01007), (-0.1862, 0.06051, 0.01007), (0.0, 0.1443, 0.1345), (0.1372, 0.04458, 0.1345), (0.0848, -0.1167, 0.1345), (-0.0848, -0.1167, 0.1345), (-0.1372, 0.04458, 0.1345), (0.0, 0.1453, -0.132), (0.1382, 0.04491, -0.132), (0.08543, -0.1176, -0.132), (-0.08543, -0.1176, -0.132), (-0.1382, 0.04491, -0.132), (0.0, 0.1701, 0.0723), (0.1617, 0.05255, 0.0723), (0.09995, -0.1376, 0.0723), (-0.09995, -0.1376, 0.0723), (-0.1617, 0.05255, 0.0723), (0.0, 0.166, 0.08209), (0.1579, 0.0513, 0.08209), (0.09757, -0.1343, 0.08209), (-0.09757, -0.1343, 0.08209), (-0.1579, 0.0513, 0.08209), (0.0, 0.1727, -0.06598), (0.1642, 0.05336, -0.06598), (0.1015, -0.1397, -0.06598), (-0.1015, -0.1397, -0.06598), (-0.1642, 0.05336, -0.06598), (0.0, 0.1779, -0.0534), (0.1692, 0.05497, -0.0534), (0.1046, -0.1439, -0.0534), (-0.1046, -0.1439, -0.0534), (-0.1692, 0.05497, -0.0534)], [], [(47, 1, 5, 48), (0, 10, 4), (3, 2, 6), (22, 0, 4, 23), (48, 5, 8, 49), (4, 10, 7), (3, 6, 9), (23, 4, 7, 24), (49, 8, 12, 50), (7, 10, 11), (3, 9, 13), (24, 7, 11, 25), (50, 12, 15, 51), (11, 10, 14), (3, 13, 16), (25, 11, 14, 26), (51, 15, 1, 47), (14, 10, 0), (3, 16, 2), (26, 14, 0, 22), (15, 21, 17, 1), (12, 20, 21, 15), (8, 19, 20, 12), (5, 18, 19, 8), (1, 17, 18, 5), (41, 26, 22, 37), (40, 25, 26, 41), (39, 24, 25, 40), (38, 23, 24, 39), (37, 22, 23, 38), (16, 31, 27, 2), (13, 30, 31, 16), (9, 29, 30, 13), (6, 28, 29, 9), (2, 27, 28, 6), (17, 32, 33, 18), (18, 33, 34, 19), (19, 34, 35, 20), (20, 35, 36, 21), (21, 36, 32, 17), (32, 37, 38, 33), (33, 38, 39, 34), (34, 39, 40, 35), (35, 40, 41, 36), (36, 41, 37, 32), (31, 46, 42, 27), (30, 45, 46, 31), (29, 44, 45, 30), (28, 43, 44, 29), (27, 42, 43, 28), (46, 51, 47, 42), (45, 50, 51, 46), (44, 49, 50, 45), (43, 48, 49, 44), (42, 47, 48, 43)])
me_sphere_001.polygons.foreach_set('material_index', [0, 0, 0, 1, 0, 0, 0, 1, 0, 0, 0, 1, 0, 0, 0, 1, 0, 0, 0, 1, 1, 1, 1, 1, 1, 0, 0, 0, 0, 0, 1, 1, 1, 1, 1, 0, 0, 0, 0, 0, 1, 1, 1, 1, 1, 0, 0, 0, 0, 0, 1, 1, 1, 1, 1])
_uv = me_sphere_001.uv_layers.new(name='UVMap')
_uv.uv.foreach_set('vector', [0.6, 0.4056, 0.6, 0.5, 0.4, 0.5, 0.4, 0.4056, 0.6, 0.75, 0.5, 1.0, 0.4, 0.75, 0.5, 0.0, 0.6, 0.25, 0.4, 0.25, 0.6, 0.7378, 0.6, 0.75, 0.4, 0.75, 0.4, 0.7378, 0.4, 0.4056, 0.4, 0.5, 0.2, 0.5, 0.2, 0.4056, 0.4, 0.75, 0.3, 1.0, 0.2, 0.75, 0.3, 0.0, 0.4, 0.25, 0.2, 0.25, 0.4, 0.7378, 0.4, 0.75, 0.2, 0.75, 0.2, 0.7378, 0.2, 0.4056, 0.2, 0.5, 0.0, 0.5, 0.0, 0.4056, 0.2, 0.75, 0.1, 1.0, 0.0, 0.75, 0.1, 0.0, 0.2, 0.25, 0.0, 0.25, 0.2, 0.7378, 0.2, 0.75, 0.0, 0.75, 0.0, 0.7378, 1.0, 0.4056, 1.0, 0.5, 0.8, 0.5, 0.8, 0.4056, 1.0, 0.75, 0.9, 1.0, 0.8, 0.75, 0.9, 0.0, 1.0, 0.25, 0.8, 0.25, 1.0, 0.7378, 1.0, 0.75, 0.8, 0.75, 0.8, 0.7378, 0.8, 0.4056, 0.8, 0.5, 0.6, 0.5, 0.6, 0.4056, 0.8, 0.75, 0.7, 1.0, 0.6, 0.75, 0.7, 0.0, 0.8, 0.25, 0.6, 0.25, 0.8, 0.7378, 0.8, 0.75, 0.6, 0.75, 0.6, 0.7378, 0.8, 0.5, 0.8, 0.5178, 0.6, 0.5178, 0.6, 0.5, 1.0, 0.5, 1.0, 0.5178, 0.8, 0.5178, 0.8, 0.5, 0.2, 0.5, 0.2, 0.5178, 0.0, 0.5178, 0.0, 0.5, 0.4, 0.5, 0.4, 0.5178, 0.2, 0.5178, 0.2, 0.5, 0.6, 0.5, 0.6, 0.5178, 0.4, 0.5178, 0.4, 0.5, 0.8, 0.6451, 0.8, 0.7378, 0.6, 0.7378, 0.6, 0.6451, 1.0, 0.6451, 1.0, 0.7378, 0.8, 0.7378, 0.8, 0.6451, 0.2, 0.6451, 0.2, 0.7378, 0.0, 0.7378, 0.0, 0.6451, 0.4, 0.6451, 0.4, 0.7378, 0.2, 0.7378, 0.2, 0.6451, 0.6, 0.6451, 0.6, 0.7378, 0.4, 0.7378, 0.4, 0.6451, 0.8, 0.25, 0.8, 0.2667, 0.6, 0.2667, 0.6, 0.25, 1.0, 0.25, 1.0, 0.2667, 0.8, 0.2667, 0.8, 0.25, 0.2, 0.25, 0.2, 0.2667, 0.0, 0.2667, 0.0, 0.25, 0.4, 0.25, 0.4, 0.2667, 0.2, 0.2667, 0.2, 0.25, 0.6, 0.25, 0.6, 0.2667, 0.4, 0.2667, 0.4, 0.25, 0.6, 0.5178, 0.6, 0.6278, 0.4, 0.6278, 0.4, 0.5178, 0.4, 0.5178, 0.4, 0.6278, 0.2, 0.6278, 0.2, 0.5178, 0.2, 0.5178, 0.2, 0.6278, 0.0, 0.6278, 0.0, 0.5178, 1.0, 0.5178, 1.0, 0.6278, 0.8, 0.6278, 0.8, 0.5178, 0.8, 0.5178, 0.8, 0.6278, 0.6, 0.6278, 0.6, 0.5178, 0.6, 0.6278, 0.6, 0.6451, 0.4, 0.6451, 0.4, 0.6278, 0.4, 0.6278, 0.4, 0.6451, 0.2, 0.6451, 0.2, 0.6278, 0.2, 0.6278, 0.2, 0.6451, 0.0, 0.6451, 0.0, 0.6278, 1.0, 0.6278, 1.0, 0.6451, 0.8, 0.6451, 0.8, 0.6278, 0.8, 0.6278, 0.8, 0.6451, 0.6, 0.6451, 0.6, 0.6278, 0.8, 0.2667, 0.8, 0.3834, 0.6, 0.3834, 0.6, 0.2667, 1.0, 0.2667, 1.0, 0.3834, 0.8, 0.3834, 0.8, 0.2667, 0.2, 0.2667, 0.2, 0.3834, 0.0, 0.3834, 0.0, 0.2667, 0.4, 0.2667, 0.4, 0.3834, 0.2, 0.3834, 0.2, 0.2667, 0.6, 0.2667, 0.6, 0.3834, 0.4, 0.3834, 0.4, 0.2667, 0.8, 0.3834, 0.8, 0.4056, 0.6, 0.4056, 0.6, 0.3834, 1.0, 0.3834, 1.0, 0.4056, 0.8, 0.4056, 0.8, 0.3834, 0.2, 0.3834, 0.2, 0.4056, 0.0, 0.4056, 0.0, 0.3834, 0.4, 0.3834, 0.4, 0.4056, 0.2, 0.4056, 0.2, 0.3834, 0.6, 0.3834, 0.6, 0.4056, 0.4, 0.4056, 0.4, 0.3834])
me_sphere_001.materials.append(mat_material_beehive_light)
me_sphere_001.materials.append(mat_material_beehive_dark)
me_sphere_001.update()
me_cube_005 = bpy.data.meshes.new('Cube.005')
me_cube_005.from_pydata([(-0.25, -0.25, -0.25), (-0.25, -0.25, 0.25), (-0.25, 0.25, -0.25), (-0.25, 0.25, 0.25), (0.25, -0.25, -0.25), (0.25, -0.25, 0.25), (0.25, 0.25, -0.25), (0.25, 0.25, 0.25), (-0.25, -0.25, 0.0), (-0.25, 0.25, 0.0), (0.25, 0.25, 0.0), (0.25, -0.25, 0.0), (-0.25, 0.25, -0.02108), (0.25, 0.25, -0.02108), (0.25, -0.25, -0.02108), (-0.25, -0.25, -0.02108), (-0.25, -0.25, 0.02122), (-0.25, 0.25, 0.02122), (0.25, 0.25, 0.02122), (0.25, -0.25, 0.02122), (-0.25, 0.25, -0.1223), (0.25, 0.25, -0.1223), (0.25, -0.25, -0.1223), (-0.25, -0.25, -0.1223), (-0.25, 0.25, -0.1486), (0.25, 0.25, -0.1486), (0.25, -0.25, -0.1486), (-0.25, -0.25, -0.1486), (-0.25, -0.25, 0.1356), (-0.25, 0.25, 0.1356), (0.25, 0.25, 0.1356), (0.25, -0.25, 0.1356), (-0.25, 0.25, 0.1183), (0.25, 0.25, 0.1183), (0.25, -0.25, 0.1183), (-0.25, -0.25, 0.1183), (-0.1886, 0.1875, -0.4902), (-0.1886, 0.1875, -0.2402), (-0.1886, 0.2125, -0.4902), (-0.1886, 0.2125, -0.2402), (-0.1636, 0.1875, -0.4902), (-0.1636, 0.1875, -0.2402), (-0.1636, 0.2125, -0.4902), (-0.1636, 0.2125, -0.2402), (0.1614, 0.1875, -0.4902), (0.1614, 0.1875, -0.2402), (0.1614, 0.2125, -0.4902), (0.1614, 0.2125, -0.2402), (0.1864, 0.1875, -0.4902), (0.1864, 0.1875, -0.2402), (0.1864, 0.2125, -0.4902), (0.1864, 0.2125, -0.2402), (0.1614, -0.2125, -0.4902), (0.1614, -0.2125, -0.2402), (0.1614, -0.1875, -0.4902), (0.1614, -0.1875, -0.2402), (0.1864, -0.2125, -0.4902), (0.1864, -0.2125, -0.2402), (0.1864, -0.1875, -0.4902), (0.1864, -0.1875, -0.2402), (-0.1886, -0.2125, -0.4902), (-0.1886, -0.2125, -0.2402), (-0.1886, -0.1875, -0.4902), (-0.1886, -0.1875, -0.2402), (-0.1636, -0.2125, -0.4902), (-0.1636, -0.2125, -0.2402), (-0.1636, -0.1875, -0.4902), (-0.1636, -0.1875, -0.2402)], [], [(28, 1, 3, 29), (29, 3, 7, 30), (30, 7, 5, 31), (31, 5, 1, 28), (2, 6, 4, 0), (7, 3, 1, 5), (14, 11, 8, 15), (13, 10, 11, 14), (12, 9, 10, 13), (15, 8, 9, 12), (23, 15, 12, 20), (20, 12, 13, 21), (21, 13, 14, 22), (22, 14, 15, 23), (11, 19, 16, 8), (10, 18, 19, 11), (9, 17, 18, 10), (8, 16, 17, 9), (26, 22, 23, 27), (25, 21, 22, 26), (24, 20, 21, 25), (27, 23, 20, 24), (0, 27, 24, 2), (2, 24, 25, 6), (6, 25, 26, 4), (4, 26, 27, 0), (34, 31, 28, 35), (33, 30, 31, 34), (32, 29, 30, 33), (35, 28, 29, 32), (16, 35, 32, 17), (17, 32, 33, 18), (18, 33, 34, 19), (19, 34, 35, 16), (36, 37, 39, 38), (38, 39, 43, 42), (42, 43, 41, 40), (40, 41, 37, 36), (38, 42, 40, 36), (43, 39, 37, 41), (44, 45, 47, 46), (46, 47, 51, 50), (50, 51, 49, 48), (48, 49, 45, 44), (46, 50, 48, 44), (51, 47, 45, 49), (52, 53, 55, 54), (54, 55, 59, 58), (58, 59, 57, 56), (56, 57, 53, 52), (54, 58, 56, 52), (59, 55, 53, 57), (60, 61, 63, 62), (62, 63, 67, 66), (66, 67, 65, 64), (64, 65, 61, 60), (62, 66, 64, 60), (67, 63, 61, 65)])
me_cube_005.polygons.foreach_set('material_index', [0, 0, 0, 0, 0, 0, 1, 1, 1, 1, 0, 0, 0, 0, 1, 1, 1, 1, 1, 1, 1, 1, 0, 0, 0, 0, 1, 1, 1, 1, 0, 0, 0, 0, 0, 0, 0, 0, 0, 0, 0, 0, 0, 0, 0, 0, 0, 0, 0, 0, 0, 0, 0, 0, 0, 0, 0, 0])
_uv = me_cube_005.uv_layers.new(name='UVMap')
_uv.uv.foreach_set('vector', [0.5678, 0.0, 0.625, 0.0, 0.625, 0.25, 0.5678, 0.25, 0.5678, 0.25, 0.625, 0.25, 0.625, 0.5, 0.5678, 0.5, 0.5678, 0.5, 0.625, 0.5, 0.625, 0.75, 0.5678, 0.75, 0.5678, 0.75, 0.625, 0.75, 0.625, 1.0, 0.5678, 1.0, 0.125, 0.5, 0.375, 0.5, 0.375, 0.75, 0.125, 0.75, 0.625, 0.5, 0.875, 0.5, 0.875, 0.75, 0.625, 0.75, 0.4895, 0.75, 0.5, 0.75, 0.5, 1.0, 0.4895, 1.0, 0.4895, 0.5, 0.5, 0.5, 0.5, 0.75, 0.4895, 0.75, 0.4895, 0.25, 0.5, 0.25, 0.5, 0.5, 0.4895, 0.5, 0.4895, 0.0, 0.5, 0.0, 0.5, 0.25, 0.4895, 0.25, 0.4388, 0.0, 0.4895, 0.0, 0.4895, 0.25, 0.4388, 0.25, 0.4388, 0.25, 0.4895, 0.25, 0.4895, 0.5, 0.4388, 0.5, 0.4388, 0.5, 0.4895, 0.5, 0.4895, 0.75, 0.4388, 0.75, 0.4388, 0.75, 0.4895, 0.75, 0.4895, 1.0, 0.4388, 1.0, 0.5, 0.75, 0.5106, 0.75, 0.5106, 1.0, 0.5, 1.0, 0.5, 0.5, 0.5106, 0.5, 0.5106, 0.75, 0.5, 0.75, 0.5, 0.25, 0.5106, 0.25, 0.5106, 0.5, 0.5, 0.5, 0.5, 0.0, 0.5106, 0.0, 0.5106, 0.25, 0.5, 0.25, 0.4257, 0.75, 0.4388, 0.75, 0.4388, 1.0, 0.4257, 1.0, 0.4257, 0.5, 0.4388, 0.5, 0.4388, 0.75, 0.4257, 0.75, 0.4257, 0.25, 0.4388, 0.25, 0.4388, 0.5, 0.4257, 0.5, 0.4257, 0.0, 0.4388, 0.0, 0.4388, 0.25, 0.4257, 0.25, 0.375, 0.0, 0.4257, 0.0, 0.4257, 0.25, 0.375, 0.25, 0.375, 0.25, 0.4257, 0.25, 0.4257, 0.5, 0.375, 0.5, 0.375, 0.5, 0.4257, 0.5, 0.4257, 0.75, 0.375, 0.75, 0.375, 0.75, 0.4257, 0.75, 0.4257, 1.0, 0.375, 1.0, 0.5591, 0.75, 0.5678, 0.75, 0.5678, 1.0, 0.5591, 1.0, 0.5591, 0.5, 0.5678, 0.5, 0.5678, 0.75, 0.5591, 0.75, 0.5591, 0.25, 0.5678, 0.25, 0.5678, 0.5, 0.5591, 0.5, 0.5591, 0.0, 0.5678, 0.0, 0.5678, 0.25, 0.5591, 0.25, 0.5106, 0.0, 0.5591, 0.0, 0.5591, 0.25, 0.5106, 0.25, 0.5106, 0.25, 0.5591, 0.25, 0.5591, 0.5, 0.5106, 0.5, 0.5106, 0.5, 0.5591, 0.5, 0.5591, 0.75, 0.5106, 0.75, 0.5106, 0.75, 0.5591, 0.75, 0.5591, 1.0, 0.5106, 1.0, 0.375, 0.0, 0.625, 0.0, 0.625, 0.25, 0.375, 0.25, 0.375, 0.25, 0.625, 0.25, 0.625, 0.5, 0.375, 0.5, 0.375, 0.5, 0.625, 0.5, 0.625, 0.75, 0.375, 0.75, 0.375, 0.75, 0.625, 0.75, 0.625, 1.0, 0.375, 1.0, 0.125, 0.5, 0.375, 0.5, 0.375, 0.75, 0.125, 0.75, 0.625, 0.5, 0.875, 0.5, 0.875, 0.75, 0.625, 0.75, 0.375, 0.0, 0.625, 0.0, 0.625, 0.25, 0.375, 0.25, 0.375, 0.25, 0.625, 0.25, 0.625, 0.5, 0.375, 0.5, 0.375, 0.5, 0.625, 0.5, 0.625, 0.75, 0.375, 0.75, 0.375, 0.75, 0.625, 0.75, 0.625, 1.0, 0.375, 1.0, 0.125, 0.5, 0.375, 0.5, 0.375, 0.75, 0.125, 0.75, 0.625, 0.5, 0.875, 0.5, 0.875, 0.75, 0.625, 0.75, 0.375, 0.0, 0.625, 0.0, 0.625, 0.25, 0.375, 0.25, 0.375, 0.25, 0.625, 0.25, 0.625, 0.5, 0.375, 0.5, 0.375, 0.5, 0.625, 0.5, 0.625, 0.75, 0.375, 0.75, 0.375, 0.75, 0.625, 0.75, 0.625, 1.0, 0.375, 1.0, 0.125, 0.5, 0.375, 0.5, 0.375, 0.75, 0.125, 0.75, 0.625, 0.5, 0.875, 0.5, 0.875, 0.75, 0.625, 0.75, 0.375, 0.0, 0.625, 0.0, 0.625, 0.25, 0.375, 0.25, 0.375, 0.25, 0.625, 0.25, 0.625, 0.5, 0.375, 0.5, 0.375, 0.5, 0.625, 0.5, 0.625, 0.75, 0.375, 0.75, 0.375, 0.75, 0.625, 0.75, 0.625, 1.0, 0.375, 1.0, 0.125, 0.5, 0.375, 0.5, 0.375, 0.75, 0.125, 0.75, 0.625, 0.5, 0.875, 0.5, 0.875, 0.75, 0.625, 0.75])
me_cube_005.materials.append(mat_material_beehive_light)
me_cube_005.materials.append(mat_material_beehive_dark)
me_cube_005.materials.append(mat_material_wood)
me_cube_005.update()
me_cube_006 = bpy.data.meshes.new('Cube.006')
me_cube_006.from_pydata([(-0.01, -0.01, -0.01), (-0.01, -0.01, 0.01), (-0.01, 0.01, -0.01), (-0.01, 0.01, 0.01), (0.01, -0.01, -0.01), (0.01, -0.01, 0.01), (0.01, 0.01, -0.01), (0.01, 0.01, 0.01)], [], [(0, 1, 3, 2), (2, 3, 7, 6), (6, 7, 5, 4), (4, 5, 1, 0), (2, 6, 4, 0), (7, 3, 1, 5)])
_uv = me_cube_006.uv_layers.new(name='UVMap')
_uv.uv.foreach_set('vector', [0.375, 0.0, 0.625, 0.0, 0.625, 0.25, 0.375, 0.25, 0.375, 0.25, 0.625, 0.25, 0.625, 0.5, 0.375, 0.5, 0.375, 0.5, 0.625, 0.5, 0.625, 0.75, 0.375, 0.75, 0.375, 0.75, 0.625, 0.75, 0.625, 1.0, 0.375, 1.0, 0.125, 0.5, 0.375, 0.5, 0.375, 0.75, 0.125, 0.75, 0.625, 0.5, 0.875, 0.5, 0.875, 0.75, 0.625, 0.75])
me_cube_006.materials.append(mat_material_berries)
me_cube_006.update()
me_plane_002 = bpy.data.meshes.new('Plane.002')
me_plane_002.from_pydata([(-0.125, 0.0, -0.005), (0.125, 0.0, -0.005), (-0.125, 0.0, 0.245), (0.125, 0.0, 0.245), (7.451e-09, -0.125, -0.005), (-7.451e-09, 0.125, -0.005), (7.451e-09, -0.125, 0.245), (-7.451e-09, 0.125, 0.245), (-0.08839, -0.08839, -0.005), (0.08839, 0.08839, -0.005), (-0.08839, -0.08839, 0.245), (0.08839, 0.08839, 0.245), (0.08839, -0.08839, -0.005), (-0.08839, 0.08839, -0.005), (0.08839, -0.08839, 0.245), (-0.08839, 0.08839, 0.245)], [], [(0, 1, 3, 2), (4, 5, 7, 6), (8, 9, 11, 10), (12, 13, 15, 14)])
_uv = me_plane_002.uv_layers.new(name='UVMap')
_uv.uv.foreach_set('vector', [0.0, 0.0, 1.0, 0.0, 1.0, 1.0, 0.0, 1.0, 0.0, 0.0, 1.0, 0.0, 1.0, 1.0, 0.0, 1.0, 0.0, 0.0, 1.0, 0.0, 1.0, 1.0, 0.0, 1.0, 0.0, 0.0, 1.0, 0.0, 1.0, 1.0, 0.0, 1.0])
me_plane_002.materials.append(mat_material_flowers)
me_plane_002.update()
me_cube_007 = bpy.data.meshes.new('Cube.007')
me_cube_007.from_pydata([(-0.01, -0.01, -0.01), (-0.01, -0.01, 0.01), (-0.01, 0.01, -0.01), (-0.01, 0.01, 0.01), (0.01, -0.01, -0.01), (0.01, -0.01, 0.01), (0.01, 0.01, -0.01), (0.01, 0.01, 0.01)], [], [(0, 1, 3, 2), (2, 3, 7, 6), (6, 7, 5, 4), (4, 5, 1, 0), (2, 6, 4, 0), (7, 3, 1, 5)])
me_cube_007.polygons.foreach_set('material_index', [1, 1, 1, 1, 1, 1])
_uv = me_cube_007.uv_layers.new(name='UVMap')
_uv.uv.foreach_set('vector', [0.375, 0.0, 0.625, 0.0, 0.625, 0.25, 0.375, 0.25, 0.375, 0.25, 0.625, 0.25, 0.625, 0.5, 0.375, 0.5, 0.375, 0.5, 0.625, 0.5, 0.625, 0.75, 0.375, 0.75, 0.375, 0.75, 0.625, 0.75, 0.625, 1.0, 0.375, 1.0, 0.125, 0.5, 0.375, 0.5, 0.375, 0.75, 0.125, 0.75, 0.625, 0.5, 0.875, 0.5, 0.875, 0.75, 0.625, 0.75])
me_cube_007.materials.append(mat_material_berries)
me_cube_007.materials.append(mat_material_blossom)
me_cube_007.update()
me_cube_008 = bpy.data.meshes.new('Cube.008')
me_cube_008.from_pydata([(-1.05, -1.0, 0.0), (-1.05, -1.0, 2.0), (-1.05, 1.0, 0.0), (-1.05, 1.0, 2.0), (-0.95, -1.0, 0.0), (-0.95, -1.0, 2.0), (-0.95, 1.0, 0.0), (-0.95, 1.0, 2.0), (0.95, -1.0, 0.0), (0.95, -1.0, 2.0), (0.95, 1.0, 0.0), (0.95, 1.0, 2.0), (1.05, -1.0, 0.0), (1.05, -1.0, 2.0), (1.05, 1.0, 0.0), (1.05, 1.0, 2.0), (1.0, 0.95, 5.96e-08), (1.0, 0.95, 2.0), (-1.0, 0.95, 5.96e-08), (-1.0, 0.95, 2.0), (1.0, 1.05, 5.96e-08), (1.0, 1.05, 2.0), (-1.0, 1.05, 5.96e-08), (-1.0, 1.05, 2.0), (-1.289, 1.0, 1.635), (0.1255, 1.0, 3.049), (-1.289, -1.0, 1.635), (0.1255, -1.0, 3.049), (-1.359, 1.0, 1.706), (0.05479, 1.0, 3.12), (-1.359, -1.0, 1.706), (0.05479, -1.0, 3.12), (1.258, -1.0, 1.635), (-0.1567, -1.0, 3.049), (1.258, 1.0, 1.635), (-0.1567, 1.0, 3.049), (1.328, -1.0, 1.706), (-0.08598, -1.0, 3.12), (1.328, 1.0, 1.706), (-0.08598, 1.0, 3.12)], [], [(0, 1, 3, 2), (2, 3, 7, 6), (6, 7, 5, 4), (4, 5, 1, 0), (2, 6, 4, 0), (7, 3, 1, 5), (8, 9, 11, 10), (10, 11, 15, 14), (14, 15, 13, 12), (12, 13, 9, 8), (10, 14, 12, 8), (15, 11, 9, 13), (16, 17, 19, 18), (18, 19, 23, 22), (22, 23, 21, 20), (20, 21, 17, 16), (18, 22, 20, 16), (23, 19, 17, 21), (24, 25, 27, 26), (26, 27, 31, 30), (30, 31, 29, 28), (28, 29, 25, 24), (26, 30, 28, 24), (31, 27, 25, 29), (32, 33, 35, 34), (34, 35, 39, 38), (38, 39, 37, 36), (36, 37, 33, 32), (34, 38, 36, 32), (39, 35, 33, 37)])
_uv = me_cube_008.uv_layers.new(name='UVMap')
_uv.uv.foreach_set('vector', [0.375, 0.0, 0.625, 0.0, 0.625, 0.25, 0.375, 0.25, 0.375, 0.25, 0.625, 0.25, 0.625, 0.5, 0.375, 0.5, 0.375, 0.5, 0.625, 0.5, 0.625, 0.75, 0.375, 0.75, 0.375, 0.75, 0.625, 0.75, 0.625, 1.0, 0.375, 1.0, 0.125, 0.5, 0.375, 0.5, 0.375, 0.75, 0.125, 0.75, 0.625, 0.5, 0.875, 0.5, 0.875, 0.75, 0.625, 0.75, 0.375, 0.0, 0.625, 0.0, 0.625, 0.25, 0.375, 0.25, 0.375, 0.25, 0.625, 0.25, 0.625, 0.5, 0.375, 0.5, 0.375, 0.5, 0.625, 0.5, 0.625, 0.75, 0.375, 0.75, 0.375, 0.75, 0.625, 0.75, 0.625, 1.0, 0.375, 1.0, 0.125, 0.5, 0.375, 0.5, 0.375, 0.75, 0.125, 0.75, 0.625, 0.5, 0.875, 0.5, 0.875, 0.75, 0.625, 0.75, 0.375, 0.0, 0.625, 0.0, 0.625, 0.25, 0.375, 0.25, 0.375, 0.25, 0.625, 0.25, 0.625, 0.5, 0.375, 0.5, 0.375, 0.5, 0.625, 0.5, 0.625, 0.75, 0.375, 0.75, 0.375, 0.75, 0.625, 0.75, 0.625, 1.0, 0.375, 1.0, 0.125, 0.5, 0.375, 0.5, 0.375, 0.75, 0.125, 0.75, 0.625, 0.5, 0.875, 0.5, 0.875, 0.75, 0.625, 0.75, 0.375, 0.0, 0.625, 0.0, 0.625, 0.25, 0.375, 0.25, 0.375, 0.25, 0.625, 0.25, 0.625, 0.5, 0.375, 0.5, 0.375, 0.5, 0.625, 0.5, 0.625, 0.75, 0.375, 0.75, 0.375, 0.75, 0.625, 0.75, 0.625, 1.0, 0.375, 1.0, 0.125, 0.5, 0.375, 0.5, 0.375, 0.75, 0.125, 0.75, 0.625, 0.5, 0.875, 0.5, 0.875, 0.75, 0.625, 0.75, 0.375, 0.0, 0.625, 0.0, 0.625, 0.25, 0.375, 0.25, 0.375, 0.25, 0.625, 0.25, 0.625, 0.5, 0.375, 0.5, 0.375, 0.5, 0.625, 0.5, 0.625, 0.75, 0.375, 0.75, 0.375, 0.75, 0.625, 0.75, 0.625, 1.0, 0.375, 1.0, 0.125, 0.5, 0.375, 0.5, 0.375, 0.75, 0.125, 0.75, 0.625, 0.5, 0.875, 0.5, 0.875, 0.75, 0.625, 0.75])
me_cube_008.materials.append(mat_material_wood)
me_cube_008.update()
me_cube_009 = bpy.data.meshes.new('Cube.009')
me_cube_009.from_pydata([(-1.0, -5.0, -1.0), (-1.0, -5.0, 1.0), (-1.0, 1.0, -1.0), (-1.0, 1.0, 1.0), (1.0, -5.0, -1.0), (1.0, -5.0, 1.0), (1.0, 1.0, -1.0), (1.0, 1.0, 1.0), (0.4322, 0.4321, 0.861), (0.4322, 0.4321, 1.327), (0.4322, 0.8983, 0.861), (0.4322, 0.8983, 1.327), (0.8984, 0.4321, 0.861), (0.8984, 0.4321, 1.327), (0.8984, 0.8983, 0.861), (0.8984, 0.8983, 1.327), (-0.7799, 0.4321, 0.861), (-0.7799, 0.4321, 1.327), (-0.7799, 0.8983, 0.861), (-0.7799, 0.8983, 1.327), (-0.3137, 0.4321, 0.861), (-0.3137, 0.4321, 1.327), (-0.3137, 0.8983, 0.861), (-0.3137, 0.8983, 1.327)], [], [(0, 1, 3, 2), (2, 3, 7, 6), (6, 7, 5, 4), (4, 5, 1, 0), (2, 6, 4, 0), (7, 3, 1, 5), (8, 9, 11, 10), (10, 11, 15, 14), (14, 15, 13, 12), (12, 13, 9, 8), (10, 14, 12, 8), (15, 11, 9, 13), (16, 17, 19, 18), (18, 19, 23, 22), (22, 23, 21, 20), (20, 21, 17, 16), (18, 22, 20, 16), (23, 19, 17, 21)])
me_cube_009.polygons.foreach_set('material_index', [1, 1, 1, 1, 1, 1, 1, 1, 1, 1, 1, 1, 1, 1, 1, 1, 1, 1])
_uv = me_cube_009.uv_layers.new(name='UVMap')
_uv.uv.foreach_set('vector', [0.375, 0.0, 0.625, 0.0, 0.625, 0.25, 0.375, 0.25, 0.375, 0.25, 0.625, 0.25, 0.625, 0.5, 0.375, 0.5, 0.375, 0.5, 0.625, 0.5, 0.625, 0.75, 0.375, 0.75, 0.375, 0.75, 0.625, 0.75, 0.625, 1.0, 0.375, 1.0, 0.125, 0.5, 0.375, 0.5, 0.375, 0.75, 0.125, 0.75, 0.625, 0.5, 0.875, 0.5, 0.875, 0.75, 0.625, 0.75, 0.375, 0.0, 0.625, 0.0, 0.625, 0.25, 0.375, 0.25, 0.375, 0.25, 0.625, 0.25, 0.625, 0.5, 0.375, 0.5, 0.375, 0.5, 0.625, 0.5, 0.625, 0.75, 0.375, 0.75, 0.375, 0.75, 0.625, 0.75, 0.625, 1.0, 0.375, 1.0, 0.125, 0.5, 0.375, 0.5, 0.375, 0.75, 0.125, 0.75, 0.625, 0.5, 0.875, 0.5, 0.875, 0.75, 0.625, 0.75, 0.375, 0.0, 0.625, 0.0, 0.625, 0.25, 0.375, 0.25, 0.375, 0.25, 0.625, 0.25, 0.625, 0.5, 0.375, 0.5, 0.375, 0.5, 0.625, 0.5, 0.625, 0.75, 0.375, 0.75, 0.375, 0.75, 0.625, 0.75, 0.625, 1.0, 0.375, 1.0, 0.125, 0.5, 0.375, 0.5, 0.375, 0.75, 0.125, 0.75, 0.625, 0.5, 0.875, 0.5, 0.875, 0.75, 0.625, 0.75])
me_cube_009.materials.append(mat_material_bee_body)
me_cube_009.materials.append(mat_material_butterfly_body)
me_cube_009.materials.append(mat_material_butterfly_wings)
me_cube_009.update()
me_cube_010 = bpy.data.meshes.new('Cube.010')
me_cube_010.from_pydata([(0.2819, -2.453, -0.1069), (0.2819, -2.453, 0.3746), (0.2819, -0.4534, -0.1069), (0.2819, -0.4534, 0.3746), (2.858, -2.453, -0.1069), (2.858, -2.453, 0.3746), (2.858, -1.196, -0.1069), (2.858, -1.196, 0.3746), (1.57, -0.4534, -0.1069), (1.57, -0.4534, 0.3746), (1.57, -1.701, -0.1069), (1.57, -1.701, 0.3746), (2.858, -0.4534, -0.1069), (2.858, -0.4534, 0.3746)], [(13, 12)], [(0, 1, 3, 2), (8, 9, 7, 6), (6, 7, 5, 4), (10, 11, 1, 0), (8, 6, 4, 10), (9, 3, 1, 11), (7, 9, 11, 5), (2, 8, 10, 0), (4, 5, 11, 10), (2, 3, 9, 8)])
_uv = me_cube_010.uv_layers.new(name='UVMap')
_uv.uv.foreach_set('vector', [0.375, 0.0, 0.625, 0.0, 0.625, 0.25, 0.375, 0.25, 0.375, 0.375, 0.625, 0.375, 0.625, 0.5, 0.375, 0.5, 0.375, 0.5, 0.625, 0.5, 0.625, 0.75, 0.375, 0.75, 0.375, 0.875, 0.625, 0.875, 0.625, 1.0, 0.375, 1.0, 0.25, 0.5, 0.375, 0.5, 0.375, 0.75, 0.25, 0.75, 0.75, 0.5, 0.875, 0.5, 0.875, 0.75, 0.75, 0.75, 0.625, 0.5, 0.75, 0.5, 0.75, 0.75, 0.625, 0.75, 0.125, 0.5, 0.25, 0.5, 0.25, 0.75, 0.125, 0.75, 0.375, 0.75, 0.625, 0.75, 0.625, 0.875, 0.375, 0.875, 0.375, 0.25, 0.625, 0.25, 0.625, 0.375, 0.375, 0.375])
me_cube_010.materials.append(mat_material_butterfly_wings)
me_cube_010.update()
me_cube_011 = bpy.data.meshes.new('Cube.011')
me_cube_011.from_pydata([(-1.0, -1.0, -1.0), (-1.0, -1.0, 1.0), (-1.0, 1.0, -1.0), (-1.0, 1.0, 1.0), (1.0, -1.0, -1.0), (1.0, -1.0, 1.0), (1.0, 1.0, -1.0), (1.0, 1.0, 1.0)], [], [(0, 1, 3, 2), (2, 3, 7, 6), (6, 7, 5, 4), (4, 5, 1, 0), (2, 6, 4, 0), (7, 3, 1, 5)])
_uv = me_cube_011.uv_layers.new(name='UVMap')
_uv.uv.foreach_set('vector', [0.375, 0.0, 0.625, 0.0, 0.625, 0.25, 0.375, 0.25, 0.375, 0.25, 0.625, 0.25, 0.625, 0.5, 0.375, 0.5, 0.375, 0.5, 0.625, 0.5, 0.625, 0.75, 0.375, 0.75, 0.375, 0.75, 0.625, 0.75, 0.625, 1.0, 0.375, 1.0, 0.125, 0.5, 0.375, 0.5, 0.375, 0.75, 0.125, 0.75, 0.625, 0.5, 0.875, 0.5, 0.875, 0.75, 0.625, 0.75])
me_cube_011.materials.append(mat_material_wood)
me_cube_011.update()

# ---- objects
ob_bee = bpy.data.objects.new('bee', me_cube)
ob_bee_wing = bpy.data.objects.new('bee_wing', me_cube_001)
ob_tree_one = bpy.data.objects.new('tree_one', me_plane)
ob_tree_two = bpy.data.objects.new('tree_two', me_plane_001)
ob_fireplace = bpy.data.objects.new('fireplace', me_cube_002)
ob_apple = bpy.data.objects.new('apple', me_cube_003)
ob_axe = bpy.data.objects.new('axe', me_cube_004)
ob_beehive_natural = bpy.data.objects.new('beehive_natural', me_sphere_001)
ob_beehive_handmade = bpy.data.objects.new('beehive_handmade', me_cube_005)
ob_berry = bpy.data.objects.new('berry', me_cube_006)
ob_flowers = bpy.data.objects.new('flowers', me_plane_002)
ob_blossom = bpy.data.objects.new('blossom', me_cube_007)
ob_shelter = bpy.data.objects.new('shelter', me_cube_008)
ob_butterfly = bpy.data.objects.new('butterfly', me_cube_009)
ob_butterfly_wings = bpy.data.objects.new('butterfly_wings', me_cube_010)
ob_wood_plank = bpy.data.objects.new('wood_plank', me_cube_011)

# ---- transforms, parenting, visibility, modifiers, constraints
ob_bee.location = (0.0, 0.0, 0.0)
ob_bee.lock_rotations_4d = False
ob_bee.empty_display_type = 'ARROWS'
ob_bee.lineart.crease_threshold = 0.0
ob_bee_wing.location = (0.002345, 0.0, 0.0007016)
ob_bee_wing.scale = (-0.001914, -0.000714, -6.408e-05)
ob_tree_one.location = (0.0, 0.0, 1.0)
ob_tree_one.rotation_euler = (1.571, -0.0, 0.0)
ob_tree_two.location = (0.0, 0.0, 1.0)
ob_tree_two.rotation_euler = (1.571, -0.0, 0.0)
ob_fireplace.location = (0.0, -0.2, 0.4)
ob_fireplace.rotation_euler = (1.134, -0.0, 0.0)
ob_fireplace.scale = (0.05, 0.5, 0.05)
ob_apple.location = (0.0, 0.0, 0.0)
ob_axe.location = (-0.07609, 2.205e-06, 0.1348)
ob_beehive_natural.location = (-0.07609, 2.205e-06, 0.1348)
ob_beehive_handmade.location = (0.0, 0.0, 0.5)
ob_berry.location = (0.0, 0.0, 0.0)
ob_flowers.location = (0.0, 0.0, 0.0)
ob_blossom.location = (0.0, 0.0, 0.0)
ob_shelter.location = (0.0, 0.0, 0.0)
ob_butterfly.location = (0.0, 0.0, 0.0)
ob_butterfly.scale = (0.05, 0.05, 0.05)
ob_butterfly_wings.location = (0.0, 0.0, 0.0)
ob_butterfly_wings.scale = (0.05865, 0.05865, 0.01842)
ob_wood_plank.location = (0.0, 0.0, 0.0)
ob_wood_plank.scale = (1.917, 0.25, 0.25)

# ---- collection membership
col_collection.objects.link(ob_bee)
col_collection.objects.link(ob_bee_wing)
col_collection.objects.link(ob_tree_one)
col_collection.objects.link(ob_tree_two)
col_collection.objects.link(ob_fireplace)
col_collection.objects.link(ob_apple)
col_collection.objects.link(ob_axe)
col_collection.objects.link(ob_beehive_natural)
col_collection.objects.link(ob_beehive_handmade)
col_collection.objects.link(ob_berry)
col_collection.objects.link(ob_flowers)
col_collection.objects.link(ob_blossom)
col_collection.objects.link(ob_shelter)
col_collection.objects.link(ob_butterfly)
col_collection.objects.link(ob_butterfly_wings)
col_collection.objects.link(ob_wood_plank)

# ---- scene / render settings (as saved in the file)
scene.frame_start = 1; scene.frame_end = 250; scene.frame_set(1)
scene.render.engine = 'BLENDER_EEVEE_NEXT'
scene.cycles.sampling_pattern = 'TABULATED_SOBOL'
scene.view_settings.view_transform = 'Filmic'
bpy.context.view_layer.update()

# ---- added for rendering (the .blend has no active camera and no usable light): camera, sun
cam_auto = bpy.data.cameras.new('AutoCamera')
cam_auto.lens = 50.0
cam_auto.sensor_width = 36.0
cam_auto.clip_end = 1000.0
ob_auto_camera = bpy.data.objects.new('AutoCamera', cam_auto)
scene.collection.objects.link(ob_auto_camera)
ob_auto_camera.location = (5.16687, -6.17524, 5.50069)
ob_auto_camera.rotation_euler = (1.09748, -7.21219e-08, 0.694738)
scene.camera = ob_auto_camera
light_auto_sun = bpy.data.lights.new('AutoSun', 'SUN')
light_auto_sun.energy = 3.0
light_auto_sun.angle = 0.0523599
ob_auto_sun = bpy.data.objects.new('AutoSun', light_auto_sun)
scene.collection.objects.link(ob_auto_sun)
ob_auto_sun.rotation_euler = (0.872665, 0.174533, 0.523599)
bpy.context.view_layer.update()
